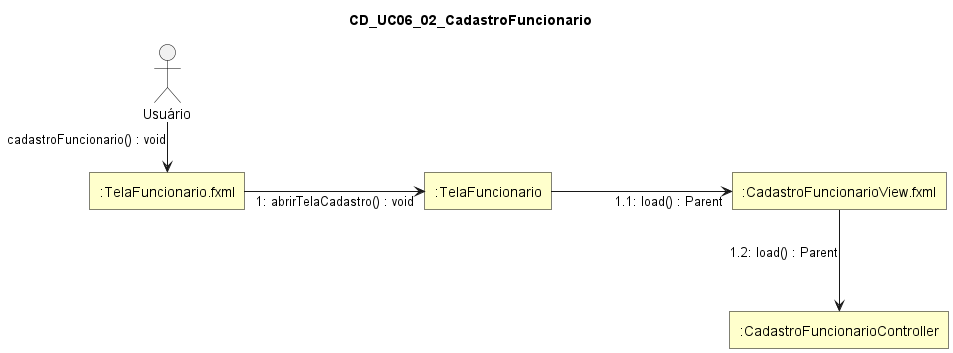

The diagram above was rendered by PlantUML. Its source (embedded in the PNG):
@startuml
skinparam style strictuml
skinparam linetype ortho
skinparam shadowing false
skinparam defaultTextAlignment center

skinparam nodesep 180
skinparam ranksep 50

skinparam rectangle {
  BackgroundColor #FFFFCC
  BorderColor Black
  RoundCorner 0
}

skinparam actor {
  BorderColor Black
  FontColor Black
}

title CD_UC06_02_CadastroFuncionario

actor "Usuário" as Usuario

rectangle ":TelaFuncionario.fxml" as TelaFuncionarioFXML
rectangle ":TelaFuncionario" as TelaFuncionario
rectangle ":CadastroFuncionarioView.fxml" as CadastroFuncionarioView
rectangle ":CadastroFuncionarioController" as CadastroFuncionarioController

Usuario --> TelaFuncionarioFXML : cadastroFuncionario() : void

TelaFuncionarioFXML -right-> TelaFuncionario : 1: abrirTelaCadastro() : void

TelaFuncionario -right-> CadastroFuncionarioView : 1.1: load() : Parent

CadastroFuncionarioView ---> CadastroFuncionarioController : 1.2: load() : Parent

@enduml